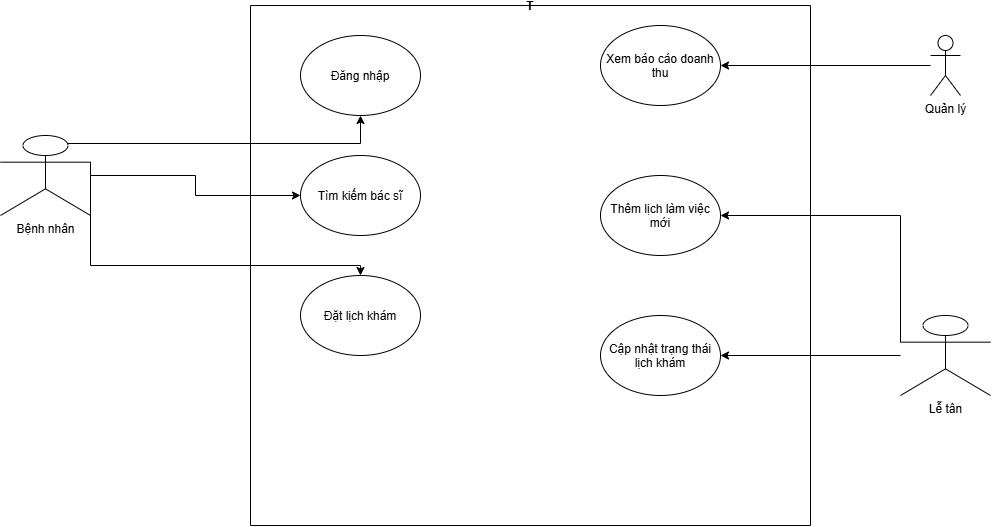

The diagram above was exported from draw.io. Its source (the exported page's mxGraphModel, read from the mxfile embedded in the PNG):
<mxGraphModel dx="1102" dy="622" grid="1" gridSize="10" guides="1" tooltips="1" connect="1" arrows="1" fold="1" page="1" pageScale="1" pageWidth="850" pageHeight="1100" math="0" shadow="0">
  <root>
    <mxCell id="0" />
    <mxCell id="1" parent="0" />
    <mxCell id="TgDX2hEJDJDKIKS9iltR-2" parent="1" style="swimlane;startSize=0;" value="T" vertex="1">
      <mxGeometry height="520" width="560" x="250" y="290" as="geometry" />
    </mxCell>
    <mxCell id="TgDX2hEJDJDKIKS9iltR-4" parent="TgDX2hEJDJDKIKS9iltR-2" style="ellipse;whiteSpace=wrap;html=1;shapeInside=1;" value="Tìm kiếm bác sĩ" vertex="1">
      <mxGeometry height="80" width="120" x="50" y="150" as="geometry" />
    </mxCell>
    <mxCell id="TgDX2hEJDJDKIKS9iltR-5" parent="TgDX2hEJDJDKIKS9iltR-2" style="ellipse;whiteSpace=wrap;html=1;shapeInside=1;" value="Đặt lịch khám" vertex="1">
      <mxGeometry height="80" width="120" x="50" y="270" as="geometry" />
    </mxCell>
    <mxCell id="TgDX2hEJDJDKIKS9iltR-6" parent="TgDX2hEJDJDKIKS9iltR-2" style="ellipse;whiteSpace=wrap;html=1;shapeInside=1;" value="Thêm lịch làm việc mới" vertex="1">
      <mxGeometry height="80" width="120" x="350" y="170" as="geometry" />
    </mxCell>
    <mxCell id="TgDX2hEJDJDKIKS9iltR-7" parent="TgDX2hEJDJDKIKS9iltR-2" style="ellipse;whiteSpace=wrap;html=1;shapeInside=1;" value="Cập nhật trạng thái lịch khám" vertex="1">
      <mxGeometry height="80" width="120" x="350" y="310" as="geometry" />
    </mxCell>
    <mxCell id="TgDX2hEJDJDKIKS9iltR-8" parent="TgDX2hEJDJDKIKS9iltR-2" style="ellipse;whiteSpace=wrap;html=1;shapeInside=1;" value="Xem báo cáo doanh thu" vertex="1">
      <mxGeometry height="80" width="120" x="350" y="20" as="geometry" />
    </mxCell>
    <mxCell id="TgDX2hEJDJDKIKS9iltR-9" parent="TgDX2hEJDJDKIKS9iltR-2" style="ellipse;whiteSpace=wrap;html=1;shapeInside=1;" value="Đăng nhập" vertex="1">
      <mxGeometry height="80" width="120" x="50" y="30" as="geometry" />
    </mxCell>
    <mxCell id="TgDX2hEJDJDKIKS9iltR-21" edge="1" parent="1" source="TgDX2hEJDJDKIKS9iltR-10" style="edgeStyle=orthogonalEdgeStyle;rounded=0;orthogonalLoop=1;jettySize=auto;html=1;exitX=1;exitY=0.3333333333333333;exitDx=0;exitDy=0;exitPerimeter=0;" target="TgDX2hEJDJDKIKS9iltR-5">
      <mxGeometry relative="1" as="geometry">
        <Array as="points">
          <mxPoint x="90" y="550" />
          <mxPoint x="360" y="550" />
        </Array>
      </mxGeometry>
    </mxCell>
    <mxCell id="TgDX2hEJDJDKIKS9iltR-22" edge="1" parent="1" source="TgDX2hEJDJDKIKS9iltR-10" style="edgeStyle=orthogonalEdgeStyle;rounded=0;orthogonalLoop=1;jettySize=auto;html=1;" target="TgDX2hEJDJDKIKS9iltR-4">
      <mxGeometry relative="1" as="geometry" />
    </mxCell>
    <mxCell id="TgDX2hEJDJDKIKS9iltR-23" edge="1" parent="1" source="TgDX2hEJDJDKIKS9iltR-10" style="edgeStyle=orthogonalEdgeStyle;rounded=0;orthogonalLoop=1;jettySize=auto;html=1;exitX=0.75;exitY=0.1;exitDx=0;exitDy=0;exitPerimeter=0;" target="TgDX2hEJDJDKIKS9iltR-9">
      <mxGeometry relative="1" as="geometry" />
    </mxCell>
    <mxCell id="TgDX2hEJDJDKIKS9iltR-10" parent="1" style="shape=umlActor;verticalLabelPosition=bottom;verticalAlign=top;html=1;" value="Bệnh nhân" vertex="1">
      <mxGeometry height="80" width="90" y="420" as="geometry" />
    </mxCell>
    <mxCell id="TgDX2hEJDJDKIKS9iltR-25" edge="1" parent="1" source="TgDX2hEJDJDKIKS9iltR-11" style="edgeStyle=orthogonalEdgeStyle;rounded=0;orthogonalLoop=1;jettySize=auto;html=1;" target="TgDX2hEJDJDKIKS9iltR-7">
      <mxGeometry relative="1" as="geometry" />
    </mxCell>
    <mxCell id="TgDX2hEJDJDKIKS9iltR-26" edge="1" parent="1" source="TgDX2hEJDJDKIKS9iltR-11" style="edgeStyle=orthogonalEdgeStyle;rounded=0;orthogonalLoop=1;jettySize=auto;html=1;exitX=0;exitY=0.3333333333333333;exitDx=0;exitDy=0;exitPerimeter=0;" target="TgDX2hEJDJDKIKS9iltR-6">
      <mxGeometry relative="1" as="geometry">
        <Array as="points">
          <mxPoint x="900" y="500" />
        </Array>
      </mxGeometry>
    </mxCell>
    <mxCell id="TgDX2hEJDJDKIKS9iltR-11" parent="1" style="shape=umlActor;verticalLabelPosition=bottom;verticalAlign=top;html=1;" value="Lễ tân" vertex="1">
      <mxGeometry height="80" width="90" x="900" y="600" as="geometry" />
    </mxCell>
    <mxCell id="TgDX2hEJDJDKIKS9iltR-20" edge="1" parent="1" source="TgDX2hEJDJDKIKS9iltR-18" style="edgeStyle=orthogonalEdgeStyle;rounded=0;orthogonalLoop=1;jettySize=auto;html=1;" target="TgDX2hEJDJDKIKS9iltR-8">
      <mxGeometry relative="1" as="geometry" />
    </mxCell>
    <mxCell id="TgDX2hEJDJDKIKS9iltR-18" parent="1" style="shape=umlActor;verticalLabelPosition=bottom;verticalAlign=top;html=1;" value="Quản lý" vertex="1">
      <mxGeometry height="60" width="30" x="930" y="320" as="geometry" />
    </mxCell>
  </root>
</mxGraphModel>